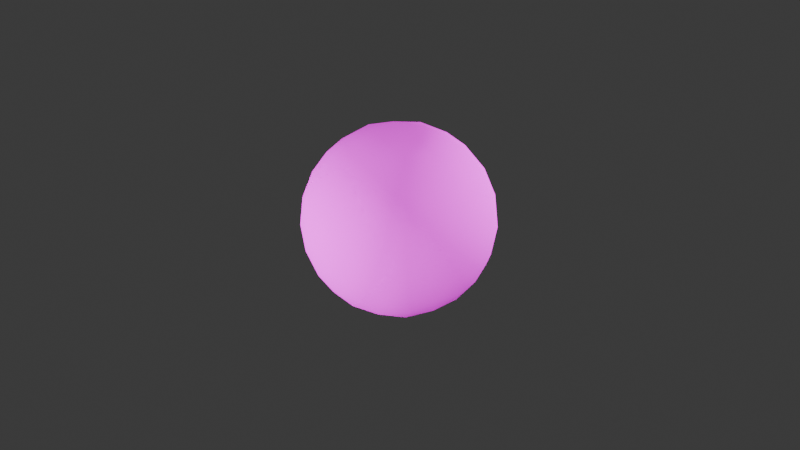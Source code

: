 # Source: ball.blend  (saved by Blender 4.5.90; exported with 4.5.12 LTS)
import bpy
from mathutils import Matrix  # noqa: F401  (used for matrix-valued properties, if any)

bpy.ops.wm.read_factory_settings(use_empty=True)
scene = bpy.context.scene
scene.name = 'Scene'

# ---- collections
col_collection = bpy.data.collections.new('Collection'); scene.collection.children.link(col_collection)

# ---- images (referenced by path relative to the original .blend; pixels are not part of the script)
import os
ASSET_DIR = os.environ.get("B2B_ASSET_DIR", "")  # directory of the original .blend (textures are referenced by path, not embedded)
HERE = os.path.dirname(os.path.abspath(__file__))  # packed textures are extracted next to this script under _unpacked/

def load_image(name, relpath, width, height, colorspace="sRGB"):
    """Load a texture the original file referenced (path relative to the .blend, or extracted next to this script)."""
    p = next((c for c in (os.path.join(HERE, relpath), os.path.join(ASSET_DIR, relpath)) if relpath and os.path.exists(c)), "")
    if p:
        img = bpy.data.images.load(p, check_existing=True)
        img.name = name
    else:  # same state as the original file: an image datablock whose file is absent (Cycles renders it pink)
        img = bpy.data.images.new(name, width, height)
        img.source = "FILE"
        img.filepath = "//" + (relpath or name)
    img.colorspace_settings.name = colorspace
    return img
img_kidball_texture = load_image('kidball_texture', 'kidball_texture.png', 1024, 1024, 'sRGB')

# ---- materials (node trees are filled in below, after node groups)
mat_material_001 = bpy.data.materials.new('Material.001')

# ---- material node trees
mat_material_001.use_nodes = True; mat_material_001.node_tree.nodes.clear()
_N = mat_material_001.node_tree.nodes; _L = mat_material_001.node_tree.links
n0 = _N.new('ShaderNodeBsdfPrincipled'); n0.name = 'Principled BSDF'; n0.location = (440, 76)
n0.inputs[2].default_value = 0.0
n0.inputs[3].default_value = 1.0
n0.inputs[15].default_value = 0.2218
n1 = _N.new('ShaderNodeOutputMaterial'); n1.name = 'Material Output'; n1.location = (815, 100)
n2 = _N.new('ShaderNodeTexImage'); n2.name = 'Image Texture.002'; n2.location = (-75, 212)
n2.image = img_kidball_texture
_L.new(n0.outputs[0], n1.inputs[0])
_L.new(n2.outputs[0], n0.inputs[0])
n1.is_active_output = True

# ---- world
world_world = bpy.data.worlds.new('World'); scene.world = world_world
world_world.use_nodes = True; world_world.node_tree.nodes.clear()
_N = world_world.node_tree.nodes; _L = world_world.node_tree.links
n0 = _N.new('ShaderNodeOutputWorld'); n0.name = 'World Output'; n0.location = (200, 100)
n1 = _N.new('ShaderNodeBackground'); n1.name = 'Background'; n1.location = (-200, 100)
n1.inputs[0].default_value = (0.05088, 0.05088, 0.05088, 1.0)
_L.new(n1.outputs[0], n0.inputs[0])
n0.is_active_output = True
world_world.color = (0.05088, 0.05088, 0.05088)
world_world.sun_shadow_jitter_overblur = 0.0

# ---- cameras
cam_camera = bpy.data.cameras.new('Camera')
cam_camera.clip_end = 100.0
cam_camera.ortho_scale = 7.314

# ---- lights
light_light = bpy.data.lights.new('Light', 'POINT')
light_light.energy = 1000.0
light_light.shadow_soft_size = 0.1
light_light_001 = bpy.data.lights.new('Light.001', 'POINT')
light_light_001.energy = 1000.0
light_light_001.shadow_soft_size = 0.1
light_light_002 = bpy.data.lights.new('Light.002', 'POINT')
light_light_002.energy = 1000.0
light_light_002.shadow_soft_size = 0.1
light_light_003 = bpy.data.lights.new('Light.003', 'POINT')
light_light_003.energy = 1000.0
light_light_003.shadow_soft_size = 0.1
light_light_004 = bpy.data.lights.new('Light.004', 'POINT')
light_light_004.energy = 1000.0
light_light_004.shadow_soft_size = 0.1
light_light_005 = bpy.data.lights.new('Light.005', 'POINT')
light_light_005.energy = 1000.0
light_light_005.shadow_soft_size = 0.1

# ---- meshes
me_icosphere = bpy.data.meshes.new('Icosphere')
me_icosphere.from_pydata([(0.0, 0.0, -1.0), (0.7236, -0.5257, -0.4472), (-0.2764, -0.8506, -0.4472), (-0.8944, 0.0, -0.4472), (-0.2764, 0.8506, -0.4472), (0.7236, 0.5257, -0.4472), (0.2764, -0.8506, 0.4472), (-0.7236, -0.5257, 0.4472), (-0.7236, 0.5257, 0.4472), (0.2764, 0.8506, 0.4472), (0.8944, 0.0, 0.4472), (0.0, 0.0, 0.9149), (-0.1625, -0.5, -0.8507), (0.4253, -0.309, -0.8507), (0.2629, -0.809, -0.5257), (0.8506, 0.0, -0.5257), (0.4253, 0.309, -0.8507), (-0.5257, 0.0, -0.8507), (-0.6882, -0.5, -0.5257), (-0.1625, 0.5, -0.8507), (-0.6882, 0.5, -0.5257), (0.2629, 0.809, -0.5257), (0.9511, -0.309, -2.842e-14), (0.9511, 0.309, 0.0), (0.0, -1.0, 0.0), (0.5878, -0.809, 1.421e-14), (-0.9511, -0.309, 0.0), (-0.5878, -0.809, 0.0), (-0.5878, 0.809, 0.0), (-0.9511, 0.309, 0.0), (0.5878, 0.809, 0.0), (0.0, 1.0, 0.0), (0.6882, -0.5, 0.5257), (-0.2629, -0.809, 0.5257), (-0.8506, 0.0, 0.5257), (-0.2629, 0.809, 0.5257), (0.6882, 0.5, 0.5257), (0.1625, -0.5, 0.8507), (0.5257, 5.551e-17, 0.8507), (-0.4253, -0.309, 0.8507), (-0.4253, 0.309, 0.8507), (0.1625, 0.5, 0.8507), (-0.08444, -0.2599, -0.9619), (0.5972, -0.4339, -0.6746), (-0.007027, -0.8627, -0.5057), (0.8183, -0.2733, -0.5057), (0.5972, 0.4339, -0.6746), (-0.2733, -1.059e-10, -0.9619), (-0.8226, -0.2599, -0.5057), (-0.08444, 0.2599, -0.9619), (-0.5014, 0.702, -0.5057), (0.5128, 0.6938, -0.5057), (0.8705, -0.4339, -0.2325), (0.9593, 0.1606, 0.2325), (-0.1437, -0.9619, -0.2325), (0.4492, -0.8627, 0.2325), (-0.9593, -0.1606, -0.2325), (-0.6816, -0.6938, 0.2325), (-0.4492, 0.8627, -0.2325), (-0.8705, 0.4339, 0.2325), (0.6816, 0.6938, -0.2325), (0.1437, 0.9619, 0.2325), (0.5014, -0.702, 0.5057), (-0.5128, -0.6938, 0.5057), (-0.8183, 0.2733, 0.5057), (0.007027, 0.8627, 0.5057), (0.8226, 0.2599, 0.5057), (0.2281, -0.702, 0.6746), (0.2733, 2.614e-10, 0.9364), (-0.5972, -0.4339, 0.6746), (-0.5972, 0.4339, 0.6746), (0.2281, 0.702, 0.6746), (-0.2281, -0.702, -0.6746), (0.2211, -0.1606, -0.9619), (0.5128, -0.6938, -0.5057), (0.8183, 0.2733, -0.5057), (0.2211, 0.1606, -0.9619), (-0.7382, -3.139e-10, -0.6746), (-0.5014, -0.702, -0.5057), (-0.2281, 0.702, -0.6746), (-0.8226, 0.2599, -0.5057), (-0.007027, 0.8627, -0.5057), (0.9593, -0.1606, 0.2325), (0.8705, 0.4339, -0.2325), (0.1437, -0.9619, 0.2325), (0.6816, -0.6938, -0.2325), (-0.8705, -0.4339, 0.2325), (-0.4492, -0.8627, -0.2325), (-0.6816, 0.6938, 0.2325), (-0.9593, 0.1606, -0.2325), (0.4492, 0.8627, 0.2325), (-0.1437, 0.9619, -0.2325), (0.8226, -0.2599, 0.5057), (0.007027, -0.8627, 0.5057), (-0.8183, -0.2733, 0.5057), (-0.5128, 0.6938, 0.5057), (0.5014, 0.702, 0.5057), (0.08444, -0.2599, 0.9364), (0.7382, 2.095e-10, 0.6746), (-0.2211, -0.1606, 0.9364), (-0.2211, 0.1606, 0.9364), (0.08444, 0.2599, 0.9364), (0.3618, 0.2629, 0.8944), (0.6382, 0.2629, 0.7236), (0.4472, 0.5257, 0.7236), (-0.1382, 0.4253, 0.8944), (-0.05279, 0.6882, 0.7236), (-0.3618, 0.5878, 0.7236), (-0.4472, 0.0, 0.8944), (-0.6708, 0.1625, 0.7236), (-0.6708, -0.1625, 0.7236), (-0.1382, -0.4253, 0.8944), (-0.3618, -0.5878, 0.7236), (-0.05279, -0.6882, 0.7236), (0.3618, -0.2629, 0.8944), (0.4472, -0.5257, 0.7236), (0.6382, -0.2629, 0.7236), (0.8618, 0.4253, 0.2764), (0.809, 0.5878, -1.229e-09), (0.6708, 0.6882, 0.2764), (-0.1382, 0.9511, 0.2764), (-0.309, 0.9511, -5.256e-09), (-0.4472, 0.8506, 0.2764), (-0.9472, 0.1625, 0.2764), (-1.0, 0.0, 1.188e-08), (-0.9472, -0.1625, 0.2764), (-0.4472, -0.8506, 0.2764), (-0.309, -0.9511, -5.051e-09), (-0.1382, -0.9511, 0.2764), (0.6708, -0.6882, 0.2764), (0.809, -0.5878, -1.365e-09), (0.8618, -0.4253, 0.2764), (0.309, 0.9511, 4.642e-09), (0.4472, 0.8506, -0.2764), (0.1382, 0.9511, -0.2764), (-0.809, 0.5878, 7.508e-10), (-0.6708, 0.6882, -0.2764), (-0.8618, 0.4253, -0.2764), (-0.809, -0.5878, 8.191e-10), (-0.8618, -0.4253, -0.2764), (-0.6708, -0.6882, -0.2764), (0.309, -0.9511, 4.915e-09), (0.1382, -0.9511, -0.2764), (0.4472, -0.8506, -0.2764), (1.0, 0.0, -1.215e-08), (0.9472, -0.1625, -0.2764), (0.9472, 0.1625, -0.2764), (0.3618, 0.5878, -0.7236), (0.1382, 0.4253, -0.8944), (0.05279, 0.6882, -0.7236), (-0.4472, 0.5257, -0.7236), (-0.3618, 0.2629, -0.8944), (-0.6382, 0.2629, -0.7236), (-0.6382, -0.2629, -0.7236), (-0.3618, -0.2629, -0.8944), (-0.4472, -0.5257, -0.7236), (0.6708, 0.1625, -0.7236), (0.6708, -0.1625, -0.7236), (0.4472, 0.0, -0.8944), (0.05279, -0.6882, -0.7236), (0.1382, -0.4253, -0.8944), (0.3618, -0.5878, -0.7236)], [], [(0, 73, 42), (1, 43, 45), (0, 42, 47), (0, 47, 49), (0, 49, 76), (1, 45, 52), (2, 44, 54), (3, 48, 56), (4, 50, 58), (5, 51, 60), (1, 52, 85), (2, 54, 87), (3, 56, 89), (4, 58, 91), (5, 60, 83), (6, 62, 67), (7, 63, 69), (8, 64, 70), (9, 65, 71), (10, 66, 98), (38, 102, 68), (38, 103, 102), (36, 96, 104), (41, 105, 101), (41, 106, 105), (35, 95, 107), (40, 108, 100), (40, 109, 108), (34, 94, 110), (39, 111, 99), (39, 112, 111), (33, 93, 113), (37, 114, 97), (37, 115, 114), (32, 92, 116), (23, 117, 53), (23, 118, 117), (30, 90, 119), (31, 120, 61), (31, 121, 120), (28, 88, 122), (29, 123, 59), (29, 124, 123), (26, 86, 125), (27, 126, 57), (27, 127, 126), (24, 84, 128), (25, 129, 55), (25, 130, 129), (22, 82, 131), (30, 132, 90), (30, 133, 132), (21, 81, 134), (28, 135, 88), (28, 136, 135), (20, 80, 137), (26, 138, 86), (26, 139, 138), (18, 78, 140), (24, 141, 84), (24, 142, 141), (14, 74, 143), (22, 144, 82), (22, 145, 144), (15, 75, 146), (16, 147, 46), (16, 148, 147), (19, 79, 149), (19, 150, 79), (19, 151, 150), (17, 77, 152), (17, 153, 77), (17, 154, 153), (12, 72, 155), (15, 156, 75), (15, 157, 156), (13, 73, 158), (12, 159, 72), (12, 160, 159), (13, 43, 161), (161, 74, 14), (161, 43, 74), (43, 1, 74), (159, 161, 14), (159, 160, 161), (160, 13, 161), (72, 44, 2), (72, 159, 44), (159, 14, 44), (158, 76, 16), (158, 73, 76), (73, 0, 76), (156, 158, 16), (156, 157, 158), (157, 13, 158), (75, 46, 5), (75, 156, 46), (156, 16, 46), (155, 78, 18), (155, 72, 78), (72, 2, 78), (153, 155, 18), (153, 154, 155), (154, 12, 155), (77, 48, 3), (77, 153, 48), (153, 18, 48), (152, 80, 20), (152, 77, 80), (77, 3, 80), (150, 152, 20), (150, 151, 152), (151, 17, 152), (79, 50, 4), (79, 150, 50), (150, 20, 50), (149, 81, 21), (149, 79, 81), (79, 4, 81), (147, 149, 21), (147, 148, 149), (148, 19, 149), (46, 51, 5), (46, 147, 51), (147, 21, 51), (146, 83, 23), (146, 75, 83), (75, 5, 83), (144, 146, 23), (144, 145, 146), (145, 15, 146), (82, 53, 10), (82, 144, 53), (144, 23, 53), (143, 85, 25), (143, 74, 85), (74, 1, 85), (141, 143, 25), (141, 142, 143), (142, 14, 143), (84, 55, 6), (84, 141, 55), (141, 25, 55), (140, 87, 27), (140, 78, 87), (78, 2, 87), (138, 140, 27), (138, 139, 140), (139, 18, 140), (86, 57, 7), (86, 138, 57), (138, 27, 57), (137, 89, 29), (137, 80, 89), (80, 3, 89), (135, 137, 29), (135, 136, 137), (136, 20, 137), (88, 59, 8), (88, 135, 59), (135, 29, 59), (134, 91, 31), (134, 81, 91), (81, 4, 91), (132, 134, 31), (132, 133, 134), (133, 21, 134), (90, 61, 9), (90, 132, 61), (132, 31, 61), (131, 92, 32), (131, 82, 92), (82, 10, 92), (129, 131, 32), (129, 130, 131), (130, 22, 131), (55, 62, 6), (55, 129, 62), (129, 32, 62), (128, 93, 33), (128, 84, 93), (84, 6, 93), (126, 128, 33), (126, 127, 128), (127, 24, 128), (57, 63, 7), (57, 126, 63), (126, 33, 63), (125, 94, 34), (125, 86, 94), (86, 7, 94), (123, 125, 34), (123, 124, 125), (124, 26, 125), (59, 64, 8), (59, 123, 64), (123, 34, 64), (122, 95, 35), (122, 88, 95), (88, 8, 95), (120, 122, 35), (120, 121, 122), (121, 28, 122), (61, 65, 9), (61, 120, 65), (120, 35, 65), (119, 96, 36), (119, 90, 96), (90, 9, 96), (117, 119, 36), (117, 118, 119), (118, 30, 119), (53, 66, 10), (53, 117, 66), (117, 36, 66), (116, 98, 38), (116, 92, 98), (92, 10, 98), (114, 116, 38), (114, 115, 116), (115, 32, 116), (97, 68, 11), (97, 114, 68), (114, 38, 68), (113, 67, 37), (113, 93, 67), (93, 6, 67), (111, 113, 37), (111, 112, 113), (112, 33, 113), (99, 97, 11), (99, 111, 97), (111, 37, 97), (110, 69, 39), (110, 94, 69), (94, 7, 69), (108, 110, 39), (108, 109, 110), (109, 34, 110), (100, 99, 11), (100, 108, 99), (108, 39, 99), (107, 70, 40), (107, 95, 70), (95, 8, 70), (105, 107, 40), (105, 106, 107), (106, 35, 107), (101, 100, 11), (101, 105, 100), (105, 40, 100), (104, 71, 41), (104, 96, 71), (96, 9, 71), (102, 104, 41), (102, 103, 104), (103, 36, 104), (68, 101, 11), (68, 102, 101), (102, 41, 101), (98, 103, 38), (98, 66, 103), (66, 36, 103), (71, 106, 41), (71, 65, 106), (65, 35, 106), (70, 109, 40), (70, 64, 109), (64, 34, 109), (69, 112, 39), (69, 63, 112), (63, 33, 112), (67, 115, 37), (67, 62, 115), (62, 32, 115), (83, 118, 23), (83, 60, 118), (60, 30, 118), (91, 121, 31), (91, 58, 121), (58, 28, 121), (89, 124, 29), (89, 56, 124), (56, 26, 124), (87, 127, 27), (87, 54, 127), (54, 24, 127), (85, 130, 25), (85, 52, 130), (52, 22, 130), (60, 133, 30), (60, 51, 133), (51, 21, 133), (58, 136, 28), (58, 50, 136), (50, 20, 136), (56, 139, 26), (56, 48, 139), (48, 18, 139), (54, 142, 24), (54, 44, 142), (44, 14, 142), (52, 145, 22), (52, 45, 145), (45, 15, 145), (76, 148, 16), (76, 49, 148), (49, 19, 148), (49, 151, 19), (49, 47, 151), (47, 17, 151), (47, 154, 17), (47, 42, 154), (42, 12, 154), (45, 157, 15), (45, 43, 157), (43, 13, 157), (42, 160, 12), (42, 73, 160), (73, 13, 160)])
me_icosphere.polygons.foreach_set('use_smooth', [True] * 320)
_uv = me_icosphere.uv_layers.new(name='UVMap')
_uv.uv.foreach_set('vector', [0.4418, 0.5385, 0.4474, 0.5972, 0.3899, 0.5581, 0.08015, 0.1441, 0.03708, 0.1789, 0.04149, 0.109, 0.4418, 0.5385, 0.3899, 0.5581, 0.4071, 0.4908, 0.4418, 0.5385, 0.4071, 0.4908, 0.4751, 0.4883, 0.4418, 0.5385, 0.4751, 0.4883, 0.5, 0.554, 0.08015, 0.1441, 0.04149, 0.109, 0.104, 0.08879, 0.1724, 0.3435, 0.1448, 0.3055, 0.2143, 0.3108, 0.791, 0.267, 0.7823, 0.2117, 0.8432, 0.2469, 0.6494, 0.1823, 0.6335, 0.2405, 0.5982, 0.1883, 0.9904, 0.5061, 1.0, 0.563, 0.9468, 0.5413, 0.08015, 0.1441, 0.104, 0.08879, 0.1382, 0.1462, 0.791, 0.03679, 0.8355, -1.107e-08, 0.8432, 0.0569, 0.791, 0.267, 0.8432, 0.2469, 0.8355, 0.3038, 0.6494, 0.1823, 0.5982, 0.1883, 0.6263, 0.1274, 0.9904, 0.5061, 0.9468, 0.5413, 0.9468, 0.471, 0.3077, 0.1612, 0.2917, 0.1029, 0.3417, 0.1316, 0.3277, 0.4554, 0.3236, 0.513, 0.2833, 0.4601, 0.4219, 0.1994, 0.3832, 0.2345, 0.3788, 0.1646, 0.791, 0.6212, 0.7698, 0.658, 0.7369, 0.6011, 0.791, 0.391, 0.7823, 0.4463, 0.7369, 0.4111, 0.05136, 0.5909, 0.02802, 0.5265, 0.07937, 0.5453, 0.05136, 0.5909, 1.926e-09, 0.5774, 0.02802, 0.5265, 0.7793, 0.5061, 0.7823, 0.5659, 0.7294, 0.5417, 0.01841, 0.4613, 0.06881, 0.4189, 0.06225, 0.4779, 0.01841, 0.4613, 0.02347, 0.4017, 0.06881, 0.4189, 0.4607, 0.08633, 0.4386, 0.1416, 0.3977, 0.105, 0.1289, 0.3861, 0.1801, 0.423, 0.1197, 0.4388, 0.1289, 0.3861, 0.1929, 0.3663, 0.1801, 0.423, 0.2545, 0.3613, 0.2959, 0.404, 0.2461, 0.41, 0.2302, 0.4692, 0.2082, 0.5332, 0.1723, 0.482, 0.2302, 0.4692, 0.2742, 0.5202, 0.2082, 0.5332, 0.3078, 0.5709, 0.2812, 0.6249, 0.2489, 0.5867, 0.1822, 0.5957, 0.1141, 0.5972, 0.1474, 0.5478, 0.1822, 0.5957, 0.1549, 0.6507, 0.1141, 0.5972, 0.1289, 0.6926, 0.07256, 0.6838, 0.08613, 0.6481, 0.8965, 0.4385, 0.8369, 0.4706, 0.8432, 0.4111, 0.8965, 0.4385, 0.8985, 0.5061, 0.8369, 0.4706, 0.8965, 0.5738, 0.8432, 0.6011, 0.8369, 0.5417, 0.5944, 0.07626, 0.5284, 0.07643, 0.556, 0.03268, 0.5944, 0.07626, 0.5702, 0.1328, 0.5284, 0.07643, 0.5402, 0.1935, 0.4799, 0.1972, 0.4999, 0.138, 0.4744, 0.3039, 0.4094, 0.2901, 0.4457, 0.2547, 0.4744, 0.3039, 0.4451, 0.3429, 0.4094, 0.2901, 0.8965, 0.2195, 0.9468, 0.1871, 0.9523, 0.245, 0.8965, 0.08424, 0.9523, 0.05877, 0.9468, 0.1167, 0.8965, 0.08424, 0.8907, 0.02321, 0.9523, 0.05877, 0.2527, 0.2672, 0.2846, 0.216, 0.3103, 0.2576, 0.1984, 0.15, 0.2357, 0.0963, 0.2564, 0.1551, 0.1984, 0.15, 0.1654, 0.09101, 0.2357, 0.0963, 0.1327, 0.03952, 0.1641, 2.036e-08, 0.2011, 0.03822, 0.8965, 0.5738, 0.8907, 0.6348, 0.8432, 0.6011, 0.8965, 0.5738, 0.9523, 0.5992, 0.8907, 0.6348, 0.6354, 0.4651, 0.6089, 0.4112, 0.6554, 0.4195, 0.5402, 0.1935, 0.5072, 0.2524, 0.4799, 0.1972, 0.5402, 0.1935, 0.5775, 0.2472, 0.5072, 0.2524, 0.6081, 0.2939, 0.5753, 0.3382, 0.5429, 0.3052, 0.8965, 0.2195, 0.8985, 0.1519, 0.9468, 0.1871, 0.8965, 0.2195, 0.8369, 0.1875, 0.8985, 0.1519, 0.7793, 0.1519, 0.7823, 0.09206, 0.8369, 0.1163, 0.2527, 0.2672, 0.2285, 0.2107, 0.2846, 0.216, 0.2527, 0.2672, 0.1867, 0.267, 0.2285, 0.2107, 0.1189, 0.2571, 0.09682, 0.2019, 0.1582, 0.2054, 0.8816, 0.329, 0.8907, 0.3774, 0.8355, 0.3542, 0.1327, 0.03952, 0.06765, 0.05336, 0.1034, 0.0005713, 0.9988, 0.3967, 1.0, 0.4492, 0.9523, 0.413, 0.5579, 0.5668, 0.6018, 0.5159, 0.611, 0.5759, 0.5579, 0.5668, 0.5359, 0.5028, 0.6018, 0.5159, 0.5099, 0.4403, 0.5437, 0.3983, 0.5766, 0.4494, 0.5099, 0.4403, 0.4826, 0.3854, 0.5437, 0.3983, 0.5099, 0.4403, 0.4418, 0.4389, 0.4826, 0.3854, 0.3791, 0.4452, 0.3599, 0.4051, 0.4138, 0.388, 0.692, 0.2195, 0.7294, 0.1875, 0.7369, 0.2469, 0.3791, 0.4452, 0.3557, 0.5096, 0.3277, 0.4586, 0.692, 0.08424, 0.7369, 0.0569, 0.7294, 0.1163, 0.5821, 0.6747, 0.5738, 0.6261, 0.6236, 0.632, 0.5821, 0.6747, 0.5206, 0.6697, 0.5738, 0.6261, 0.4566, 0.6499, 0.4474, 0.5972, 0.5078, 0.613, 0.692, 0.08424, 0.7167, 0.02321, 0.7369, 0.0569, 0.3461, 0.5747, 0.3965, 0.6172, 0.3512, 0.6344, 0.003983, 0.2129, 0.03708, 0.1789, 0.05596, 0.2385, 0.05596, 0.2385, 0.09682, 0.2019, 0.1189, 0.2571, 0.05596, 0.2385, 0.03708, 0.1789, 0.09682, 0.2019, 0.03708, 0.1789, 0.08015, 0.1441, 0.09682, 0.2019, 0.08446, 0.3001, 0.05596, 0.2385, 0.1189, 0.2571, 0.08446, 0.3001, 0.02404, 0.2768, 0.05596, 0.2385, 0.3965, 0.6172, 0.4566, 0.6499, 0.4093, 0.6739, 0.7369, 0.0569, 0.7698, 5.342e-07, 0.791, 0.03679, 0.1132, 0.3435, 0.08446, 0.3001, 0.1448, 0.3055, 0.08446, 0.3001, 0.1189, 0.2571, 0.1448, 0.3055, 0.5078, 0.613, 0.5, 0.554, 0.5579, 0.5668, 0.5078, 0.613, 0.4474, 0.5972, 0.5, 0.554, 0.4474, 0.5972, 0.4418, 0.5385, 0.5, 0.554, 0.5738, 0.6261, 0.5078, 0.613, 0.5579, 0.5668, 0.5738, 0.6261, 0.5206, 0.6697, 0.5078, 0.613, 0.5206, 0.6697, 0.4566, 0.6499, 0.5078, 0.613, 0.6236, 0.632, 0.611, 0.5759, 0.6554, 0.5806, 0.6236, 0.632, 0.5738, 0.6261, 0.611, 0.5759, 0.5738, 0.6261, 0.5579, 0.5668, 0.611, 0.5759, 0.7294, 0.1163, 0.7823, 0.09206, 0.7793, 0.1519, 0.7294, 0.1163, 0.7369, 0.0569, 0.7823, 0.09206, 0.7369, 0.0569, 0.791, 0.03679, 0.7823, 0.09206, 0.7294, 0.1875, 0.7294, 0.1163, 0.7793, 0.1519, 0.7294, 0.1875, 0.6835, 0.1519, 0.7294, 0.1163, 0.6835, 0.1519, 0.692, 0.08424, 0.7294, 0.1163, 0.7369, 0.2469, 0.7823, 0.2117, 0.791, 0.267, 0.7369, 0.2469, 0.7294, 0.1875, 0.7823, 0.2117, 0.7294, 0.1875, 0.7793, 0.1519, 0.7823, 0.2117, 0.4138, 0.388, 0.4003, 0.3523, 0.4566, 0.3435, 0.7167, 0.2806, 0.7369, 0.2469, 0.7698, 0.3038, 0.7369, 0.2469, 0.791, 0.267, 0.7698, 0.3038, 0.4826, 0.3854, 0.4138, 0.388, 0.4566, 0.3435, 0.4826, 0.3854, 0.4418, 0.4389, 0.4138, 0.388, 0.4418, 0.4389, 0.3791, 0.4452, 0.4138, 0.388, 0.6835, 0.2119, 0.6335, 0.2405, 0.6494, 0.1823, 0.5437, 0.3983, 0.4826, 0.3854, 0.516, 0.3479, 0.6638, 0.271, 0.6081, 0.2939, 0.6335, 0.2405, 0.5766, 0.4494, 0.6089, 0.4112, 0.6354, 0.4651, 0.5766, 0.4494, 0.5437, 0.3983, 0.6089, 0.4112, 0.5437, 0.3983, 0.5738, 0.3654, 0.6089, 0.4112, 0.6018, 0.5159, 0.5766, 0.4494, 0.6354, 0.4651, 0.6018, 0.5159, 0.5359, 0.5028, 0.5766, 0.4494, 0.5359, 0.5028, 0.5099, 0.4403, 0.5766, 0.4494, 0.611, 0.5759, 0.6513, 0.5231, 0.6554, 0.5806, 0.611, 0.5759, 0.6018, 0.5159, 0.6513, 0.5231, 0.6018, 0.5159, 0.6354, 0.4651, 0.6513, 0.5231, 0.9523, 0.413, 0.9468, 0.471, 0.8965, 0.4385, 0.9523, 0.413, 1.0, 0.4492, 0.9468, 0.471, 1.0, 0.4492, 0.9904, 0.5061, 0.9468, 0.471, 0.8907, 0.3774, 0.9523, 0.413, 0.8965, 0.4385, 0.8907, 0.3774, 0.9445, 0.3555, 0.9523, 0.413, 0.9445, 0.3555, 0.9988, 0.3967, 0.9523, 0.413, 0.8355, 0.3542, 0.8432, 0.4111, 0.791, 0.391, 0.8355, 0.3542, 0.8907, 0.3774, 0.8432, 0.4111, 0.8907, 0.3774, 0.8965, 0.4385, 0.8432, 0.4111, 0.1582, 0.2054, 0.1382, 0.1462, 0.1984, 0.15, 0.1582, 0.2054, 0.09682, 0.2019, 0.1382, 0.1462, 0.09682, 0.2019, 0.08015, 0.1441, 0.1382, 0.1462, 0.2285, 0.2107, 0.1582, 0.2054, 0.1984, 0.15, 0.2285, 0.2107, 0.1867, 0.267, 0.1582, 0.2054, 0.1867, 0.267, 0.1189, 0.2571, 0.1582, 0.2054, 0.2846, 0.216, 0.2564, 0.1551, 0.3077, 0.1612, 0.2846, 0.216, 0.2285, 0.2107, 0.2564, 0.1551, 0.2285, 0.2107, 0.1984, 0.15, 0.2564, 0.1551, 0.8369, 0.1163, 0.8432, 0.0569, 0.8965, 0.08424, 0.8369, 0.1163, 0.7823, 0.09206, 0.8432, 0.0569, 0.7823, 0.09206, 0.791, 0.03679, 0.8432, 0.0569, 0.8985, 0.1519, 0.8369, 0.1163, 0.8965, 0.08424, 0.8985, 0.1519, 0.8369, 0.1875, 0.8369, 0.1163, 0.8369, 0.1875, 0.7793, 0.1519, 0.8369, 0.1163, 0.9468, 0.1871, 0.9468, 0.1167, 0.9904, 0.1519, 0.9468, 0.1871, 0.8985, 0.1519, 0.9468, 0.1167, 0.8985, 0.1519, 0.8965, 0.08424, 0.9468, 0.1167, 0.5429, 0.3052, 0.5058, 0.3435, 0.4744, 0.3039, 0.5429, 0.3052, 0.5753, 0.3382, 0.5058, 0.3435, 0.7698, 0.3038, 0.791, 0.267, 0.8355, 0.3038, 0.5072, 0.2524, 0.5429, 0.3052, 0.4744, 0.3039, 0.5072, 0.2524, 0.5775, 0.2472, 0.5429, 0.3052, 0.5775, 0.2472, 0.6081, 0.2939, 0.5429, 0.3052, 0.4799, 0.1972, 0.4457, 0.2547, 0.4219, 0.1994, 0.4799, 0.1972, 0.5072, 0.2524, 0.4457, 0.2547, 0.5072, 0.2524, 0.4744, 0.3039, 0.4457, 0.2547, 0.6521, 0.08584, 0.6263, 0.1274, 0.5944, 0.07626, 0.6521, 0.08584, 0.6791, 0.142, 0.6263, 0.1274, 0.6791, 0.142, 0.6494, 0.1823, 0.6263, 0.1274, 0.6103, 0.02952, 0.6521, 0.08584, 0.5944, 0.07626, 0.8907, 0.6348, 0.9523, 0.5992, 0.9444, 0.6568, 0.9523, 0.5992, 0.9988, 0.6156, 0.9444, 0.6568, 0.8432, 0.6011, 0.8355, 0.658, 0.791, 0.6212, 0.8432, 0.6011, 0.8907, 0.6348, 0.8355, 0.658, 0.6103, 0.02952, 0.5944, 0.07626, 0.556, 0.03268, 0.2011, 0.03822, 0.2336, 0.005231, 0.2664, 0.04959, 0.2011, 0.03822, 0.1641, 2.036e-08, 0.2336, 0.005231, 0.8355, 0.3542, 0.791, 0.391, 0.7698, 0.3542, 0.2357, 0.0963, 0.2011, 0.03822, 0.2664, 0.04959, 0.2357, 0.0963, 0.1654, 0.09101, 0.2011, 0.03822, 0.1654, 0.09101, 0.1327, 0.03952, 0.2011, 0.03822, 0.2564, 0.1551, 0.2917, 0.1029, 0.3077, 0.1612, 0.2564, 0.1551, 0.2357, 0.0963, 0.2917, 0.1029, 0.2357, 0.0963, 0.2664, 0.04959, 0.2917, 0.1029, 0.3277, 0.6165, 0.2812, 0.6249, 0.3078, 0.5709, 0.3103, 0.2576, 0.2846, 0.216, 0.3373, 0.2015, 0.2846, 0.216, 0.3077, 0.1612, 0.3373, 0.2015, 0.9523, 0.05877, 0.9444, 0.001224, 0.9988, 0.04243, 0.9523, 0.05877, 0.8907, 0.02321, 0.9444, 0.001224, 0.2685, 0.3139, 0.2527, 0.2672, 0.3103, 0.2576, 0.9468, 0.1167, 1.0, 0.09499, 0.9904, 0.1519, 0.9468, 0.1167, 0.9523, 0.05877, 1.0, 0.09499, 0.9523, 0.05877, 0.9988, 0.04243, 1.0, 0.09499, 0.9523, 0.245, 1.0, 0.2088, 0.9988, 0.2614, 0.9523, 0.245, 0.9468, 0.1871, 1.0, 0.2088, 0.9468, 0.1871, 0.9904, 0.1519, 1.0, 0.2088, 0.9445, 0.3026, 0.9523, 0.245, 0.9988, 0.2614, 0.9445, 0.3026, 0.8907, 0.2806, 0.9523, 0.245, 0.8907, 0.2806, 0.8965, 0.2195, 0.9523, 0.245, 0.4457, 0.2547, 0.3832, 0.2345, 0.4219, 0.1994, 0.4457, 0.2547, 0.4094, 0.2901, 0.3832, 0.2345, 0.4094, 0.2901, 0.3542, 0.2651, 0.3832, 0.2345, 0.4999, 0.138, 0.4386, 0.1416, 0.4607, 0.08633, 0.4999, 0.138, 0.4799, 0.1972, 0.4386, 0.1416, 0.4799, 0.1972, 0.4219, 0.1994, 0.4386, 0.1416, 0.5284, 0.07643, 0.4999, 0.138, 0.4607, 0.08633, 0.5284, 0.07643, 0.5702, 0.1328, 0.4999, 0.138, 0.5702, 0.1328, 0.5402, 0.1935, 0.4999, 0.138, 0.556, 0.03268, 0.4865, 0.03791, 0.5141, 3.105e-09, 0.556, 0.03268, 0.5284, 0.07643, 0.4865, 0.03791, 0.5284, 0.07643, 0.4607, 0.08633, 0.4865, 0.03791, 0.8369, 0.5417, 0.7823, 0.5659, 0.7793, 0.5061, 0.8369, 0.5417, 0.8432, 0.6011, 0.7823, 0.5659, 0.8432, 0.6011, 0.791, 0.6212, 0.7823, 0.5659, 0.8369, 0.4706, 0.8369, 0.5417, 0.7793, 0.5061, 0.8369, 0.4706, 0.8985, 0.5061, 0.8369, 0.5417, 0.8985, 0.5061, 0.8965, 0.5738, 0.8369, 0.5417, 0.8432, 0.4111, 0.7823, 0.4463, 0.791, 0.391, 0.8432, 0.4111, 0.8369, 0.4706, 0.7823, 0.4463, 0.8369, 0.4706, 0.7793, 0.5061, 0.7823, 0.4463, 0.08613, 0.6481, 0.03223, 0.6309, 0.05136, 0.5909, 0.7167, 0.3774, 0.7698, 0.3542, 0.7369, 0.4111, 0.7698, 0.3542, 0.791, 0.391, 0.7369, 0.4111, 0.1141, 0.5972, 0.08613, 0.6481, 0.05136, 0.5909, 0.1141, 0.5972, 0.1549, 0.6507, 0.08613, 0.6481, 0.1549, 0.6507, 0.1289, 0.6926, 0.08613, 0.6481, 0.1474, 0.5478, 0.07937, 0.5453, 0.1141, 0.4976, 0.1474, 0.5478, 0.1141, 0.5972, 0.07937, 0.5453, 0.1141, 0.5972, 0.05136, 0.5909, 0.07937, 0.5453, 0.2489, 0.5867, 0.216, 0.6378, 0.1822, 0.5957, 0.2489, 0.5867, 0.2812, 0.6249, 0.216, 0.6378, 0.2812, 0.6249, 0.2461, 0.6707, 0.216, 0.6378, 0.2082, 0.5332, 0.2489, 0.5867, 0.1822, 0.5957, 0.2082, 0.5332, 0.2742, 0.5202, 0.2489, 0.5867, 0.2742, 0.5202, 0.3078, 0.5709, 0.2489, 0.5867, 0.1723, 0.482, 0.1474, 0.5478, 0.1141, 0.4976, 0.1723, 0.482, 0.2082, 0.5332, 0.1474, 0.5478, 0.2082, 0.5332, 0.1822, 0.5957, 0.1474, 0.5478, 0.2461, 0.41, 0.2833, 0.4601, 0.2302, 0.4692, 0.2461, 0.41, 0.2959, 0.404, 0.2833, 0.4601, 0.2959, 0.404, 0.3277, 0.4554, 0.2833, 0.4601, 0.1801, 0.423, 0.2461, 0.41, 0.2302, 0.4692, 0.1801, 0.423, 0.1929, 0.3663, 0.2461, 0.41, 0.1929, 0.3663, 0.2545, 0.3613, 0.2461, 0.41, 0.1197, 0.4388, 0.1723, 0.482, 0.1141, 0.4976, 0.1197, 0.4388, 0.1801, 0.423, 0.1723, 0.482, 0.1801, 0.423, 0.2302, 0.4692, 0.1723, 0.482, 0.3977, 0.105, 0.3788, 0.1646, 0.3457, 0.1306, 0.3977, 0.105, 0.4386, 0.1416, 0.3788, 0.1646, 0.4386, 0.1416, 0.4219, 0.1994, 0.3788, 0.1646, 0.06881, 0.4189, 0.08157, 0.3622, 0.1289, 0.3861, 0.3658, 0.06664, 0.4262, 0.04337, 0.3977, 0.105, 0.4262, 0.04337, 0.4607, 0.08633, 0.3977, 0.105, 0.06225, 0.4779, 0.1197, 0.4388, 0.1141, 0.4976, 0.06225, 0.4779, 0.06881, 0.4189, 0.1197, 0.4388, 0.06881, 0.4189, 0.1289, 0.3861, 0.1197, 0.4388, 0.7294, 0.5417, 0.7369, 0.6011, 0.692, 0.5738, 0.7294, 0.5417, 0.7823, 0.5659, 0.7369, 0.6011, 0.7823, 0.5659, 0.791, 0.6212, 0.7369, 0.6011, 0.6835, 0.5061, 0.7294, 0.5417, 0.692, 0.5738, 0.6835, 0.5061, 0.7294, 0.4706, 0.7294, 0.5417, 0.7294, 0.4706, 0.7793, 0.5061, 0.7294, 0.5417, 0.07937, 0.5453, 0.06225, 0.4779, 0.1141, 0.4976, 0.07937, 0.5453, 0.02802, 0.5265, 0.06225, 0.4779, 0.02802, 0.5265, 0.01841, 0.4613, 0.06225, 0.4779, 0.7369, 0.4111, 0.7294, 0.4706, 0.692, 0.4385, 0.7369, 0.4111, 0.7823, 0.4463, 0.7294, 0.4706, 0.7823, 0.4463, 0.7793, 0.5061, 0.7294, 0.4706, 0.7369, 0.6011, 0.7167, 0.6348, 0.692, 0.5738, 0.4549, 6.346e-09, 0.4865, 0.03791, 0.4262, 0.04337, 0.4865, 0.03791, 0.4607, 0.08633, 0.4262, 0.04337, 0.1412, 0.3435, 0.1929, 0.3663, 0.1289, 0.3861, 0.3788, 0.1646, 0.3832, 0.2345, 0.3417, 0.199, 0.3832, 0.2345, 0.3542, 0.2651, 0.3417, 0.199, 0.2833, 0.4601, 0.2742, 0.5202, 0.2302, 0.4692, 0.2833, 0.4601, 0.3236, 0.513, 0.2742, 0.5202, 0.3236, 0.513, 0.3078, 0.5709, 0.2742, 0.5202, 0.216, 0.6378, 0.1549, 0.6507, 0.1822, 0.5957, 0.216, 0.6378, 0.1883, 0.6881, 0.1549, 0.6507, 0.2917, 0.1029, 0.2664, 0.04959, 0.322, 0.0725, 0.9468, 0.471, 0.8985, 0.5061, 0.8965, 0.4385, 0.9468, 0.471, 0.9468, 0.5413, 0.8985, 0.5061, 0.9468, 0.5413, 0.8965, 0.5738, 0.8985, 0.5061, 0.6263, 0.1274, 0.5702, 0.1328, 0.5944, 0.07626, 0.6263, 0.1274, 0.5982, 0.1883, 0.5702, 0.1328, 0.5982, 0.1883, 0.5402, 0.1935, 0.5702, 0.1328, 0.8355, 0.3038, 0.8907, 0.2806, 0.8816, 0.329, 0.8355, 0.3038, 0.8432, 0.2469, 0.8907, 0.2806, 0.8432, 0.2469, 0.8965, 0.2195, 0.8907, 0.2806, 0.8432, 0.0569, 0.8907, 0.02321, 0.8965, 0.08424, 0.8432, 0.0569, 0.8355, -1.107e-08, 0.8907, 0.02321, 0.2143, 0.3108, 0.2527, 0.2672, 0.2685, 0.3139, 0.1382, 0.1462, 0.1654, 0.09101, 0.1984, 0.15, 0.1382, 0.1462, 0.104, 0.08879, 0.1654, 0.09101, 0.104, 0.08879, 0.1327, 0.03952, 0.1654, 0.09101, 0.9468, 0.5413, 0.9523, 0.5992, 0.8965, 0.5738, 0.9468, 0.5413, 1.0, 0.563, 0.9523, 0.5992, 1.0, 0.563, 0.9988, 0.6156, 0.9523, 0.5992, 0.5982, 0.1883, 0.5775, 0.2472, 0.5402, 0.1935, 0.5982, 0.1883, 0.6335, 0.2405, 0.5775, 0.2472, 0.6335, 0.2405, 0.6081, 0.2939, 0.5775, 0.2472, 0.8432, 0.2469, 0.8369, 0.1875, 0.8965, 0.2195, 0.8432, 0.2469, 0.7823, 0.2117, 0.8369, 0.1875, 0.7823, 0.2117, 0.7793, 0.1519, 0.8369, 0.1875, 0.2143, 0.3108, 0.1867, 0.267, 0.2527, 0.2672, 0.2143, 0.3108, 0.1448, 0.3055, 0.1867, 0.267, 0.1448, 0.3055, 0.1189, 0.2571, 0.1867, 0.267, 0.104, 0.08879, 0.06765, 0.05336, 0.1327, 0.03952, 0.104, 0.08879, 0.04149, 0.109, 0.06765, 0.05336, 0.04149, 0.109, 0.01248, 0.07838, 0.06765, 0.05336, 0.5, 0.554, 0.5359, 0.5028, 0.5579, 0.5668, 0.5, 0.554, 0.4751, 0.4883, 0.5359, 0.5028, 0.4751, 0.4883, 0.5099, 0.4403, 0.5359, 0.5028, 0.4751, 0.4883, 0.4418, 0.4389, 0.5099, 0.4403, 0.4751, 0.4883, 0.4071, 0.4908, 0.4418, 0.4389, 0.4071, 0.4908, 0.3791, 0.4452, 0.4418, 0.4389, 0.4071, 0.4908, 0.3557, 0.5096, 0.3791, 0.4452, 0.4071, 0.4908, 0.3899, 0.5581, 0.3557, 0.5096, 0.3899, 0.5581, 0.3461, 0.5747, 0.3557, 0.5096, 0.04149, 0.109, 1.715e-10, 0.1445, 0.01248, 0.07838, 0.04149, 0.109, 0.03708, 0.1789, 1.715e-10, 0.1445, 0.4689, 0.6926, 0.4566, 0.6499, 0.5206, 0.6697, 0.3899, 0.5581, 0.3965, 0.6172, 0.3461, 0.5747, 0.3899, 0.5581, 0.4474, 0.5972, 0.3965, 0.6172, 0.4474, 0.5972, 0.4566, 0.6499, 0.3965, 0.6172])
me_icosphere.materials.append(mat_material_001)
me_icosphere.update()

# ---- objects
ob_light = bpy.data.objects.new('Light', light_light)
ob_camera = bpy.data.objects.new('Camera', cam_camera)
ob_icosphere = bpy.data.objects.new('Icosphere', me_icosphere)
ob_light_001 = bpy.data.objects.new('Light.001', light_light_001)
ob_light_002 = bpy.data.objects.new('Light.002', light_light_002)
ob_light_003 = bpy.data.objects.new('Light.003', light_light_003)
ob_light_004 = bpy.data.objects.new('Light.004', light_light_004)
ob_light_005 = bpy.data.objects.new('Light.005', light_light_005)

# ---- transforms, parenting, visibility, modifiers, constraints
ob_light.location = (1.416, 3.428, 3.422)
ob_light.rotation_euler = (0.6503, 0.05522, 1.866)
ob_light.lock_rotations_4d = False
ob_light.empty_display_type = 'ARROWS'
ob_light.color = (0.0, 0.0, 0.0, 0.0)
ob_light.lineart.crease_threshold = 0.0
ob_camera.location = (7.359, -6.926, 4.958)
ob_camera.rotation_euler = (1.109, 0.0, 0.8149)
ob_camera.lock_rotations_4d = False
ob_camera.empty_display_type = 'ARROWS'
ob_camera.color = (0.0, 0.0, 0.0, 0.0)
ob_camera.display_type = 'WIRE'
ob_camera.lineart.crease_threshold = 0.0
ob_icosphere.location = (0.0, 0.0, 0.0)
ob_light_001.location = (-0.1991, -4.558, -3.09)
ob_light_001.rotation_euler = (0.6503, 0.05522, 1.866)
ob_light_001.lock_rotations_4d = False
ob_light_001.empty_display_type = 'ARROWS'
ob_light_001.color = (0.0, 0.0, 0.0, 0.0)
ob_light_001.lineart.crease_threshold = 0.0
ob_light_002.location = (-2.441, 2.708, -3.502)
ob_light_002.rotation_euler = (0.6503, 0.05522, 1.866)
ob_light_002.lock_rotations_4d = False
ob_light_002.empty_display_type = 'ARROWS'
ob_light_002.color = (0.0, 0.0, 0.0, 0.0)
ob_light_002.lineart.crease_threshold = 0.0
ob_light_003.location = (2.993, -4.121, 1.855)
ob_light_003.rotation_euler = (0.6503, 0.05522, 1.866)
ob_light_003.lock_rotations_4d = False
ob_light_003.empty_display_type = 'ARROWS'
ob_light_003.color = (0.0, 0.0, 0.0, 0.0)
ob_light_003.lineart.crease_threshold = 0.0
ob_light_004.location = (3.904, 3.238, 0.1476)
ob_light_004.rotation_euler = (0.6503, 0.05522, 1.866)
ob_light_004.lock_rotations_4d = False
ob_light_004.empty_display_type = 'ARROWS'
ob_light_004.color = (0.0, 0.0, 0.0, 0.0)
ob_light_004.lineart.crease_threshold = 0.0
ob_light_005.location = (-3.006, -3.353, 1.333)
ob_light_005.rotation_euler = (0.6503, 0.05522, 1.866)
ob_light_005.lock_rotations_4d = False
ob_light_005.empty_display_type = 'ARROWS'
ob_light_005.color = (0.0, 0.0, 0.0, 0.0)
ob_light_005.lineart.crease_threshold = 0.0

# ---- collection membership
col_collection.objects.link(ob_light)
col_collection.objects.link(ob_camera)
col_collection.objects.link(ob_icosphere)
col_collection.objects.link(ob_light_001)
col_collection.objects.link(ob_light_002)
col_collection.objects.link(ob_light_003)
col_collection.objects.link(ob_light_004)
col_collection.objects.link(ob_light_005)

# ---- scene / render settings (as saved in the file)
scene.camera = ob_camera
scene.frame_start = 1; scene.frame_end = 250; scene.frame_set(1)
scene.render.engine = 'CYCLES'
bpy.context.view_layer.update()
